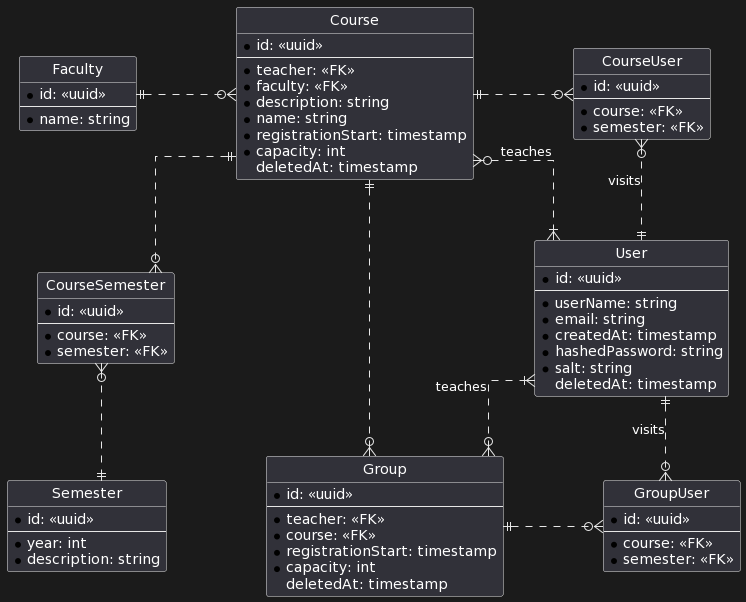

The diagram above was rendered by PlantUML. Its source (embedded in the PNG):
@startuml
hide circle
skinparam Linetype ortho
skinparam Ranksep 60
skinparam Nodesep 100

entity User {
    * id: <<uuid>>
    ---
    * userName: string
    * email: string
    * createdAt: timestamp
    * hashedPassword: string
    * salt: string
    deletedAt: timestamp
}

entity Course{
    * id: <<uuid>>
    ---
    * teacher: <<FK>>
    * faculty: <<FK>>
    * description: string
    * name: string
    * registrationStart: timestamp
    * capacity: int
    deletedAt: timestamp
}

entity Group {
    * id: <<uuid>>
    ---
    * teacher: <<FK>>
    * course: <<FK>>
    * registrationStart: timestamp
    * capacity: int
    deletedAt: timestamp
}

entity Semester {
    * id: <<uuid>>
    ---
    * year: int
    * description: string
}

entity Faculty {
    * id: <<uuid>>
    ---
    * name: string
}

entity CourseSemester {
    * id: <<uuid>>
    ---
    * course: <<FK>>
    * semester: <<FK>>
}

entity CourseUser {
    * id: <<uuid>>
    ---
    * course: <<FK>>
    * semester: <<FK>>
}

entity GroupUser {
    * id: <<uuid>>
    ---
    * course: <<FK>>
    * semester: <<FK>>
}

User ||.r.o{ GroupUser: visits
Group ||.r.o{ GroupUser

User ||.u.o{ CourseUser: visits
Course ||.r.o{ CourseUser

Faculty ||.r.o{ Course
Course||.l.o{ Group


Course ||.d.o{ CourseSemester
Semester||.u.o{ CourseSemester

User }|..o{ Course: teaches
User }|..o{ Group: teaches
@enduml